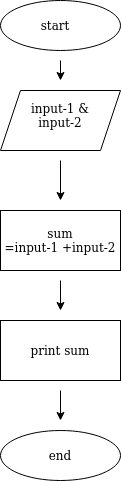

The diagram above was exported from draw.io. Its source (the exported page's mxGraphModel, read from the mxfile embedded in the PNG):
<mxGraphModel dx="1360" dy="795" grid="1" gridSize="10" guides="1" tooltips="1" connect="1" arrows="1" fold="1" page="1" pageScale="1" pageWidth="850" pageHeight="1100" math="0" shadow="0">
  <root>
    <mxCell id="0" />
    <mxCell id="1" parent="0" />
    <mxCell id="mC-PNbXC0Y29637JpDSj-1" value="" style="ellipse;whiteSpace=wrap;html=1;" vertex="1" parent="1">
      <mxGeometry x="340" y="30" width="120" height="50" as="geometry" />
    </mxCell>
    <mxCell id="mC-PNbXC0Y29637JpDSj-2" value="" style="shape=parallelogram;perimeter=parallelogramPerimeter;whiteSpace=wrap;html=1;fixedSize=1;" vertex="1" parent="1">
      <mxGeometry x="340" y="120" width="120" height="60" as="geometry" />
    </mxCell>
    <mxCell id="mC-PNbXC0Y29637JpDSj-3" value="" style="rounded=0;whiteSpace=wrap;html=1;" vertex="1" parent="1">
      <mxGeometry x="340" y="240" width="120" height="60" as="geometry" />
    </mxCell>
    <mxCell id="mC-PNbXC0Y29637JpDSj-4" value="" style="rounded=0;whiteSpace=wrap;html=1;" vertex="1" parent="1">
      <mxGeometry x="340" y="350" width="120" height="60" as="geometry" />
    </mxCell>
    <mxCell id="mC-PNbXC0Y29637JpDSj-5" value="" style="ellipse;whiteSpace=wrap;html=1;" vertex="1" parent="1">
      <mxGeometry x="340" y="460" width="120" height="50" as="geometry" />
    </mxCell>
    <mxCell id="mC-PNbXC0Y29637JpDSj-6" value="start" style="text;html=1;strokeColor=none;fillColor=none;align=center;verticalAlign=middle;whiteSpace=wrap;rounded=0;" vertex="1" parent="1">
      <mxGeometry x="365" y="40" width="60" height="30" as="geometry" />
    </mxCell>
    <mxCell id="mC-PNbXC0Y29637JpDSj-8" value="input-1 &amp;amp; input-2" style="text;html=1;strokeColor=none;fillColor=none;align=center;verticalAlign=middle;whiteSpace=wrap;rounded=0;" vertex="1" parent="1">
      <mxGeometry x="370" y="130" width="60" height="30" as="geometry" />
    </mxCell>
    <mxCell id="mC-PNbXC0Y29637JpDSj-9" value="sum &lt;br&gt;=input-1 +input-2" style="text;html=1;strokeColor=none;fillColor=none;align=center;verticalAlign=middle;whiteSpace=wrap;rounded=0;" vertex="1" parent="1">
      <mxGeometry x="340" y="255" width="120" height="30" as="geometry" />
    </mxCell>
    <mxCell id="mC-PNbXC0Y29637JpDSj-10" value="print sum" style="text;html=1;strokeColor=none;fillColor=none;align=center;verticalAlign=middle;whiteSpace=wrap;rounded=0;" vertex="1" parent="1">
      <mxGeometry x="360" y="365" width="80" height="30" as="geometry" />
    </mxCell>
    <mxCell id="mC-PNbXC0Y29637JpDSj-11" value="end" style="text;html=1;strokeColor=none;fillColor=none;align=center;verticalAlign=middle;whiteSpace=wrap;rounded=0;" vertex="1" parent="1">
      <mxGeometry x="370" y="470" width="60" height="30" as="geometry" />
    </mxCell>
    <mxCell id="mC-PNbXC0Y29637JpDSj-12" value="" style="endArrow=classic;html=1;rounded=0;" edge="1" parent="1">
      <mxGeometry width="50" height="50" relative="1" as="geometry">
        <mxPoint x="400" y="90" as="sourcePoint" />
        <mxPoint x="400" y="110" as="targetPoint" />
        <Array as="points" />
      </mxGeometry>
    </mxCell>
    <mxCell id="mC-PNbXC0Y29637JpDSj-13" value="" style="endArrow=classic;html=1;rounded=0;" edge="1" parent="1">
      <mxGeometry width="50" height="50" relative="1" as="geometry">
        <mxPoint x="400" y="190" as="sourcePoint" />
        <mxPoint x="400" y="230" as="targetPoint" />
      </mxGeometry>
    </mxCell>
    <mxCell id="mC-PNbXC0Y29637JpDSj-14" value="" style="endArrow=classic;html=1;rounded=0;" edge="1" parent="1">
      <mxGeometry width="50" height="50" relative="1" as="geometry">
        <mxPoint x="400" y="310" as="sourcePoint" />
        <mxPoint x="400" y="340" as="targetPoint" />
      </mxGeometry>
    </mxCell>
    <mxCell id="mC-PNbXC0Y29637JpDSj-15" value="" style="endArrow=classic;html=1;rounded=0;" edge="1" parent="1">
      <mxGeometry width="50" height="50" relative="1" as="geometry">
        <mxPoint x="400" y="420" as="sourcePoint" />
        <mxPoint x="400" y="450" as="targetPoint" />
      </mxGeometry>
    </mxCell>
  </root>
</mxGraphModel>